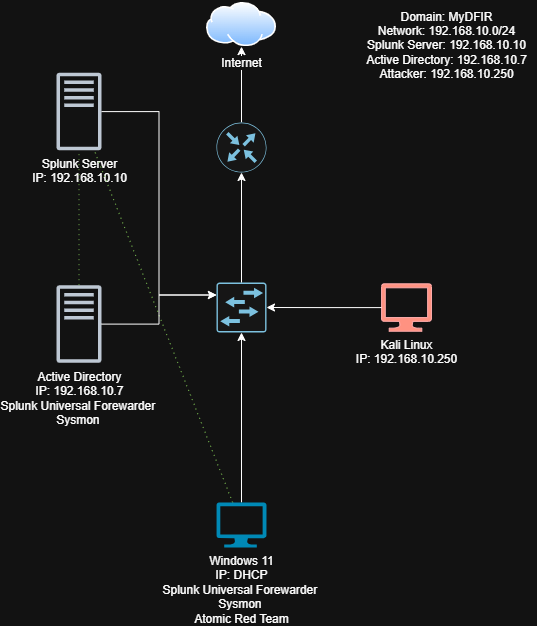

The diagram above was exported from draw.io. Its source (the exported page's mxGraphModel, read from the mxfile embedded in the PNG):
<mxGraphModel dx="1875" dy="498" grid="1" gridSize="10" guides="1" tooltips="1" connect="1" arrows="1" fold="1" page="1" pageScale="1" pageWidth="850" pageHeight="1100" math="0" shadow="0">
  <root>
    <mxCell id="0" />
    <mxCell id="1" parent="0" />
    <mxCell id="-JCRRAWmRFlubqNTXNn4-1" value="&lt;div&gt;&lt;font style=&quot;color: light-dark(rgb(0, 0, 0), rgb(255, 255, 255));&quot;&gt;Splunk Server&lt;/font&gt;&lt;/div&gt;&lt;div&gt;&lt;font style=&quot;color: light-dark(rgb(0, 0, 0), rgb(255, 255, 255));&quot;&gt;IP: 192.168.10.10&lt;/font&gt;&lt;/div&gt;&lt;div&gt;&lt;br&gt;&lt;/div&gt;" style="sketch=0;outlineConnect=0;fontColor=#232F3E;gradientColor=none;fillColor=#232F3D;strokeColor=none;dashed=0;verticalLabelPosition=bottom;verticalAlign=top;align=center;html=1;fontSize=12;fontStyle=0;aspect=fixed;pointerEvents=1;shape=mxgraph.aws4.traditional_server;" parent="1" vertex="1">
      <mxGeometry x="50" y="90" width="45" height="78" as="geometry" />
    </mxCell>
    <mxCell id="vztEF9ce1aDZOyxAUHtC-2" style="rounded=0;orthogonalLoop=1;jettySize=auto;html=1;dashed=1;dashPattern=1 4;fillColor=#60a917;strokeColor=#2D7600;startArrow=none;startFill=0;endArrow=none;" parent="1" source="-JCRRAWmRFlubqNTXNn4-2" target="-JCRRAWmRFlubqNTXNn4-1" edge="1">
      <mxGeometry relative="1" as="geometry" />
    </mxCell>
    <mxCell id="-JCRRAWmRFlubqNTXNn4-2" value="&lt;div&gt;&lt;font style=&quot;color: light-dark(rgb(0, 0, 0), rgb(255, 255, 255));&quot;&gt;Active Directory&lt;/font&gt;&lt;/div&gt;&lt;div&gt;&lt;span style=&quot;color: light-dark(rgb(0, 0, 0), rgb(255, 255, 255)); background-color: transparent;&quot;&gt;IP: 192.168.10.7&lt;/span&gt;&lt;/div&gt;&lt;div&gt;&lt;font style=&quot;color: light-dark(rgb(0, 0, 0), rgb(255, 255, 255));&quot;&gt;Splunk Universal Forewarder&amp;nbsp;&lt;/font&gt;&lt;/div&gt;&lt;div&gt;&lt;font style=&quot;color: light-dark(rgb(0, 0, 0), rgb(255, 255, 255));&quot;&gt;Sysmon&amp;nbsp;&lt;/font&gt;&lt;/div&gt;" style="sketch=0;outlineConnect=0;fontColor=#232F3E;gradientColor=none;fillColor=#232F3D;strokeColor=none;dashed=0;verticalLabelPosition=bottom;verticalAlign=top;align=center;html=1;fontSize=12;fontStyle=0;aspect=fixed;pointerEvents=1;shape=mxgraph.aws4.traditional_server;" parent="1" vertex="1">
      <mxGeometry x="50" y="302.5" width="45" height="78" as="geometry" />
    </mxCell>
    <mxCell id="-JCRRAWmRFlubqNTXNn4-11" style="edgeStyle=orthogonalEdgeStyle;rounded=0;orthogonalLoop=1;jettySize=auto;html=1;entryX=0.5;entryY=1;entryDx=0;entryDy=0;entryPerimeter=0;" parent="1" source="-JCRRAWmRFlubqNTXNn4-3" target="-JCRRAWmRFlubqNTXNn4-6" edge="1">
      <mxGeometry relative="1" as="geometry">
        <mxPoint x="210" y="360" as="targetPoint" />
      </mxGeometry>
    </mxCell>
    <mxCell id="vztEF9ce1aDZOyxAUHtC-1" style="rounded=0;orthogonalLoop=1;jettySize=auto;html=1;dashed=1;dashPattern=1 4;shadow=0;endArrow=none;startFill=0;fillColor=#60a917;strokeColor=#2D7600;" parent="1" source="-JCRRAWmRFlubqNTXNn4-3" target="-JCRRAWmRFlubqNTXNn4-1" edge="1">
      <mxGeometry relative="1" as="geometry" />
    </mxCell>
    <mxCell id="-JCRRAWmRFlubqNTXNn4-3" value="Windows 11&lt;div&gt;IP: DHCP&lt;/div&gt;&lt;div&gt;&lt;div&gt;&lt;font style=&quot;color: light-dark(rgb(0, 0, 0), rgb(255, 255, 255));&quot;&gt;Splunk Universal Forewarder&amp;nbsp;&lt;/font&gt;&lt;/div&gt;&lt;div style=&quot;color: rgb(189, 199, 212);&quot;&gt;&lt;font style=&quot;color: light-dark(rgb(0, 0, 0), rgb(255, 255, 255));&quot;&gt;Sysmon&lt;/font&gt;&lt;span style=&quot;color: light-dark(rgb(189, 199, 212), rgb(59, 68, 79));&quot;&gt;&amp;nbsp;&lt;/span&gt;&lt;/div&gt;&lt;/div&gt;&lt;div&gt;Atomic Red Team&lt;/div&gt;" style="verticalLabelPosition=bottom;html=1;verticalAlign=top;align=center;strokeColor=none;fillColor=#00BEF2;shape=mxgraph.azure.computer;pointerEvents=1;" parent="1" vertex="1">
      <mxGeometry x="210" y="520" width="50" height="45" as="geometry" />
    </mxCell>
    <mxCell id="-JCRRAWmRFlubqNTXNn4-4" value="&lt;div&gt;&lt;span&gt;&lt;font style=&quot;color: light-dark(rgb(0, 0, 0), rgb(255, 255, 255));&quot;&gt;Kali Linux&lt;/font&gt;&lt;/span&gt;&lt;/div&gt;&lt;span style=&quot;color: rgb(255, 255, 255);&quot;&gt;&lt;font style=&quot;color: light-dark(rgb(0, 0, 0), rgb(255, 255, 255));&quot;&gt;IP: 192.168.10.250&lt;/font&gt;&lt;/span&gt;" style="verticalLabelPosition=bottom;html=1;verticalAlign=top;align=center;strokeColor=#B20000;fillColor=#e51400;shape=mxgraph.azure.computer;pointerEvents=1;fontColor=#ffffff;" parent="1" vertex="1">
      <mxGeometry x="375" y="301.25" width="50" height="47.5" as="geometry" />
    </mxCell>
    <mxCell id="-JCRRAWmRFlubqNTXNn4-6" value="" style="sketch=0;points=[[0.015,0.015,0],[0.985,0.015,0],[0.985,0.985,0],[0.015,0.985,0],[0.25,0,0],[0.5,0,0],[0.75,0,0],[1,0.25,0],[1,0.5,0],[1,0.75,0],[0.75,1,0],[0.5,1,0],[0.25,1,0],[0,0.75,0],[0,0.5,0],[0,0.25,0]];verticalLabelPosition=bottom;html=1;verticalAlign=top;aspect=fixed;align=center;pointerEvents=1;shape=mxgraph.cisco19.rect;prIcon=l2_switch;fillColor=#FAFAFA;strokeColor=#005073;" parent="1" vertex="1">
      <mxGeometry x="210" y="300" width="50" height="50" as="geometry" />
    </mxCell>
    <mxCell id="-JCRRAWmRFlubqNTXNn4-24" style="edgeStyle=orthogonalEdgeStyle;rounded=0;orthogonalLoop=1;jettySize=auto;html=1;" parent="1" source="-JCRRAWmRFlubqNTXNn4-7" target="-JCRRAWmRFlubqNTXNn4-8" edge="1">
      <mxGeometry relative="1" as="geometry" />
    </mxCell>
    <mxCell id="-JCRRAWmRFlubqNTXNn4-7" value="" style="sketch=0;points=[[0.5,0,0],[1,0.5,0],[0.5,1,0],[0,0.5,0],[0.145,0.145,0],[0.8555,0.145,0],[0.855,0.8555,0],[0.145,0.855,0]];verticalLabelPosition=bottom;html=1;verticalAlign=top;aspect=fixed;align=center;pointerEvents=1;shape=mxgraph.cisco19.rect;prIcon=router;fillColor=#FAFAFA;strokeColor=#005073;" parent="1" vertex="1">
      <mxGeometry x="210" y="140" width="50" height="50" as="geometry" />
    </mxCell>
    <mxCell id="-JCRRAWmRFlubqNTXNn4-8" value="Internet" style="image;aspect=fixed;perimeter=ellipsePerimeter;html=1;align=center;shadow=0;dashed=0;spacingTop=3;image=img/lib/active_directory/internet_cloud.svg;" parent="1" vertex="1">
      <mxGeometry x="200" y="20" width="70" height="44.1" as="geometry" />
    </mxCell>
    <mxCell id="-JCRRAWmRFlubqNTXNn4-12" style="edgeStyle=orthogonalEdgeStyle;rounded=0;orthogonalLoop=1;jettySize=auto;html=1;entryX=1;entryY=0.5;entryDx=0;entryDy=0;entryPerimeter=0;" parent="1" source="-JCRRAWmRFlubqNTXNn4-4" target="-JCRRAWmRFlubqNTXNn4-6" edge="1">
      <mxGeometry relative="1" as="geometry" />
    </mxCell>
    <mxCell id="-JCRRAWmRFlubqNTXNn4-17" style="edgeStyle=orthogonalEdgeStyle;rounded=0;orthogonalLoop=1;jettySize=auto;html=1;entryX=0;entryY=0.25;entryDx=0;entryDy=0;entryPerimeter=0;" parent="1" source="-JCRRAWmRFlubqNTXNn4-1" target="-JCRRAWmRFlubqNTXNn4-6" edge="1">
      <mxGeometry relative="1" as="geometry" />
    </mxCell>
    <mxCell id="-JCRRAWmRFlubqNTXNn4-22" style="edgeStyle=orthogonalEdgeStyle;rounded=0;orthogonalLoop=1;jettySize=auto;html=1;entryX=0;entryY=0.25;entryDx=0;entryDy=0;entryPerimeter=0;" parent="1" source="-JCRRAWmRFlubqNTXNn4-2" target="-JCRRAWmRFlubqNTXNn4-6" edge="1">
      <mxGeometry relative="1" as="geometry" />
    </mxCell>
    <mxCell id="-JCRRAWmRFlubqNTXNn4-23" style="edgeStyle=orthogonalEdgeStyle;rounded=0;orthogonalLoop=1;jettySize=auto;html=1;entryX=0.5;entryY=1;entryDx=0;entryDy=0;entryPerimeter=0;" parent="1" source="-JCRRAWmRFlubqNTXNn4-6" target="-JCRRAWmRFlubqNTXNn4-7" edge="1">
      <mxGeometry relative="1" as="geometry" />
    </mxCell>
    <mxCell id="-JCRRAWmRFlubqNTXNn4-25" value="Domain: MyDFIR&lt;div&gt;Network: 192.168.10.0/24&lt;/div&gt;&lt;div&gt;Splunk Server: 192.168.10.10&lt;/div&gt;&lt;div&gt;Active Directory: 192.168.10.7&lt;/div&gt;&lt;div&gt;Attacker: 192.168.10.250&lt;/div&gt;" style="text;html=1;align=center;verticalAlign=middle;resizable=0;points=[];autosize=1;strokeColor=none;fillColor=none;" parent="1" vertex="1">
      <mxGeometry x="350" y="18" width="180" height="90" as="geometry" />
    </mxCell>
  </root>
</mxGraphModel>